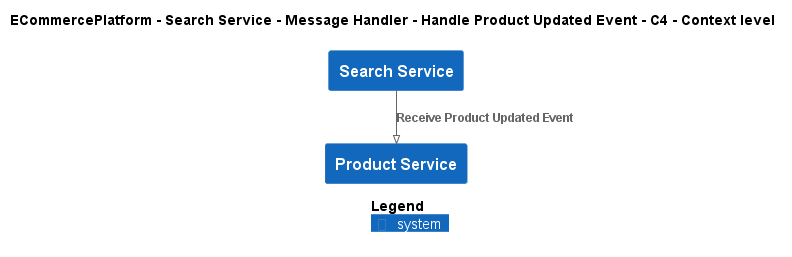

The diagram above was rendered by PlantUML. Its source (embedded in the PNG):
@startuml
!pragma layout smetana
!include ..\..\..\..\..\..\..\.c4s\C4_Context.puml

AddElementTag("c4interflow:lifecycle:new", $bgColor=green, $fontColor=#ffffff, $borderColor=green, $shadowing="False")
AddElementTag("c4interflow:lifecycle:changed", $bgColor=orange, $fontColor=#ffffff, $borderColor=orange, $shadowing="False")
AddElementTag("c4interflow:lifecycle:removed", $bgColor=red, $fontColor=#ffffff, $borderColor=red, $shadowing="False")

AddRelTag("c4interflow:lifecycle:new", $textColor=green, $lineColor=green)
AddRelTag("c4interflow:lifecycle:changed", $textColor=orange, $lineColor=orange)
AddRelTag("c4interflow:lifecycle:removed", $textColor=red, $lineColor=red)

SHOW_PERSON_PORTRAIT()
LAYOUT_TOP_DOWN()

skinparam linetype polyline

title ECommercePlatform - Search Service - Message Handler - Handle Product Updated Event - C4 - Context level

System(ECommercePlatform.SoftwareSystems.SearchService, "Search Service", "")
System(ECommercePlatform.SoftwareSystems.ProductService, "Product Service", "")

Rel(ECommercePlatform.SoftwareSystems.SearchService, ECommercePlatform.SoftwareSystems.ProductService, "Receive Product Updated Event")


SHOW_LEGEND()
@enduml